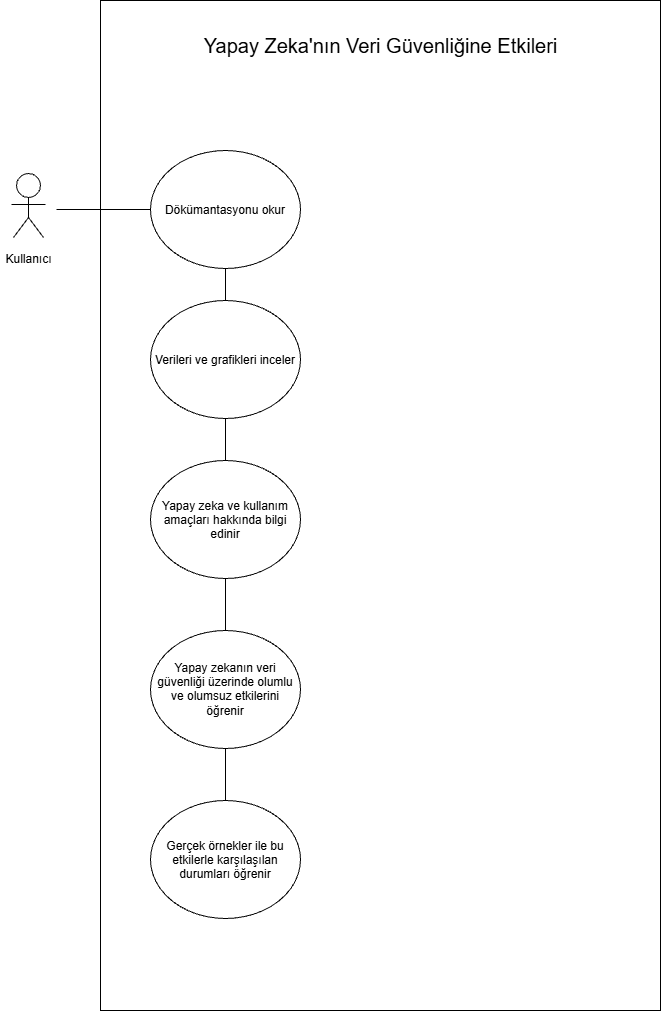

The diagram above was exported from draw.io. Its source (the exported page's mxGraphModel, read from the mxfile embedded in the PNG):
<mxGraphModel dx="1984" dy="2323" grid="1" gridSize="10" guides="1" tooltips="1" connect="1" arrows="1" fold="1" page="1" pageScale="1" pageWidth="827" pageHeight="1169" math="0" shadow="0">
  <root>
    <mxCell id="0" />
    <mxCell id="1" parent="0" />
    <mxCell id="yU4CNJVzSrF7lcbu6YKc-3" parent="1" style="rounded=0;whiteSpace=wrap;html=1;rotation=90;" value="" vertex="1">
      <mxGeometry height="560" width="1010" x="-25" y="75" as="geometry" />
    </mxCell>
    <mxCell id="yU4CNJVzSrF7lcbu6YKc-8" edge="1" parent="1" source="yU4CNJVzSrF7lcbu6YKc-4" style="rounded=0;orthogonalLoop=1;jettySize=auto;html=1;defaultLabelBackgroundColor=page;endArrow=none;endFill=0;" target="yU4CNJVzSrF7lcbu6YKc-5" value="">
      <mxGeometry relative="1" as="geometry" />
    </mxCell>
    <mxCell id="yU4CNJVzSrF7lcbu6YKc-4" parent="1" style="shape=mermaidUsecaseActor;actorType=normal;verticalLabelPosition=bottom;verticalAlign=top;html=1;outlineConnect=0;labelPerimeter=1;" value="Kullanıcı" vertex="1">
      <mxGeometry height="72" width="56" x="100" y="23" as="geometry" />
    </mxCell>
    <mxCell id="yU4CNJVzSrF7lcbu6YKc-10" edge="1" parent="1" source="yU4CNJVzSrF7lcbu6YKc-5" style="rounded=0;orthogonalLoop=1;jettySize=auto;html=1;exitX=0.5;exitY=1;exitDx=0;exitDy=0;entryX=0.5;entryY=0;entryDx=0;entryDy=0;defaultLabelBackgroundColor=page;endArrow=none;endFill=0;" target="yU4CNJVzSrF7lcbu6YKc-6">
      <mxGeometry relative="1" as="geometry" />
    </mxCell>
    <mxCell id="yU4CNJVzSrF7lcbu6YKc-5" parent="1" style="ellipse;whiteSpace=wrap;html=1;shapeInside=1;" value="Dökümantasyonu okur" vertex="1">
      <mxGeometry height="118" width="150" x="250" as="geometry" />
    </mxCell>
    <mxCell id="yU4CNJVzSrF7lcbu6YKc-11" edge="1" parent="1" source="yU4CNJVzSrF7lcbu6YKc-6" style="rounded=0;orthogonalLoop=1;jettySize=auto;html=1;entryX=0.5;entryY=0;entryDx=0;entryDy=0;defaultLabelBackgroundColor=page;endArrow=none;endFill=0;" target="yU4CNJVzSrF7lcbu6YKc-7">
      <mxGeometry relative="1" as="geometry" />
    </mxCell>
    <mxCell id="yU4CNJVzSrF7lcbu6YKc-6" parent="1" style="ellipse;whiteSpace=wrap;html=1;shapeInside=1;" value="Verileri ve grafikleri inceler" vertex="1">
      <mxGeometry height="118" width="150" x="250" y="150" as="geometry" />
    </mxCell>
    <mxCell id="yU4CNJVzSrF7lcbu6YKc-15" edge="1" parent="1" source="yU4CNJVzSrF7lcbu6YKc-7" style="rounded=0;orthogonalLoop=1;jettySize=auto;html=1;exitX=0.5;exitY=1;exitDx=0;exitDy=0;defaultLabelBackgroundColor=page;endArrow=none;endFill=0;" target="yU4CNJVzSrF7lcbu6YKc-14">
      <mxGeometry relative="1" as="geometry" />
    </mxCell>
    <mxCell id="yU4CNJVzSrF7lcbu6YKc-7" parent="1" style="ellipse;whiteSpace=wrap;html=1;shapeInside=1;" value="Yapay zeka ve kullanım amaçları hakkında bilgi edinir" vertex="1">
      <mxGeometry height="118" width="150" x="250" y="310" as="geometry" />
    </mxCell>
    <mxCell id="yU4CNJVzSrF7lcbu6YKc-12" parent="1" style="text;html=1;whiteSpace=wrap;strokeColor=none;fillColor=none;align=center;verticalAlign=middle;rounded=0;fontSize=20;" value="Yapay Zeka'nın Veri Güvenliğine Etkileri" vertex="1">
      <mxGeometry height="50" width="395" x="282.5" y="-130" as="geometry" />
    </mxCell>
    <mxCell id="yU4CNJVzSrF7lcbu6YKc-17" edge="1" parent="1" source="yU4CNJVzSrF7lcbu6YKc-14" style="rounded=0;orthogonalLoop=1;jettySize=auto;html=1;exitX=0.5;exitY=1;exitDx=0;exitDy=0;entryX=0.5;entryY=0;entryDx=0;entryDy=0;defaultLabelBackgroundColor=page;endArrow=none;endFill=0;" target="yU4CNJVzSrF7lcbu6YKc-16">
      <mxGeometry relative="1" as="geometry" />
    </mxCell>
    <mxCell id="yU4CNJVzSrF7lcbu6YKc-14" parent="1" style="ellipse;whiteSpace=wrap;html=1;shapeInside=1;" value="Yapay zekanın veri güvenliği üzerinde olumlu ve olumsuz etkilerini öğrenir" vertex="1">
      <mxGeometry height="118" width="150" x="250" y="480" as="geometry" />
    </mxCell>
    <mxCell id="yU4CNJVzSrF7lcbu6YKc-16" parent="1" style="ellipse;whiteSpace=wrap;html=1;shapeInside=1;" value="Gerçek örnekler ile bu etkilerle karşılaşılan durumları öğrenir" vertex="1">
      <mxGeometry height="118" width="150" x="250" y="650" as="geometry" />
    </mxCell>
  </root>
</mxGraphModel>